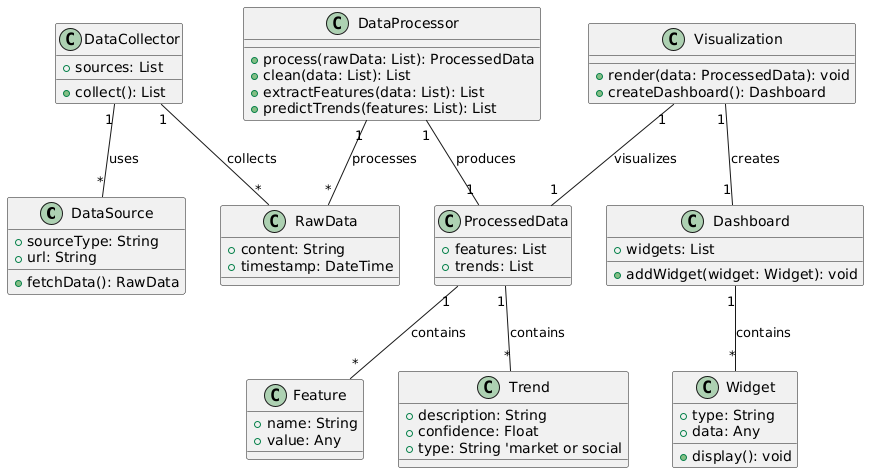

The diagram above was rendered by PlantUML. Its source (embedded in the PNG):
@startuml
' Классы информационно-аналитической системы для сбора, обработки и визуализации данных

class DataSource {
  +sourceType: String
  +url: String
  +fetchData(): RawData
}

class RawData {
  +content: String
  +timestamp: DateTime
}

class DataCollector {
  +sources: List
  +collect(): List
}

class DataProcessor {
  +process(rawData: List): ProcessedData
  +clean(data: List): List
  +extractFeatures(data: List): List
  +predictTrends(features: List): List
}

class ProcessedData {
  +features: List
  +trends: List
}

class Feature {
  +name: String
  +value: Any
}

class Trend {
  +description: String
  +confidence: Float
  +type: String 'market or social
}

class Visualization {
  +render(data: ProcessedData): void
  +createDashboard(): Dashboard
}

class Dashboard {
  +widgets: List
  +addWidget(widget: Widget): void
}

class Widget {
  +type: String
  +data: Any
  +display(): void
}

' Связи между классами
DataCollector "1" -- "*" DataSource : uses
DataCollector "1" -- "*" RawData : collects
DataProcessor "1" -- "*" RawData : processes
DataProcessor "1" -- "1" ProcessedData : produces
ProcessedData "1" -- "*" Feature : contains
ProcessedData "1" -- "*" Trend : contains
Visualization "1" -- "1" ProcessedData : visualizes
Visualization "1" -- "1" Dashboard : creates
Dashboard "1" -- "*" Widget : contains
@enduml